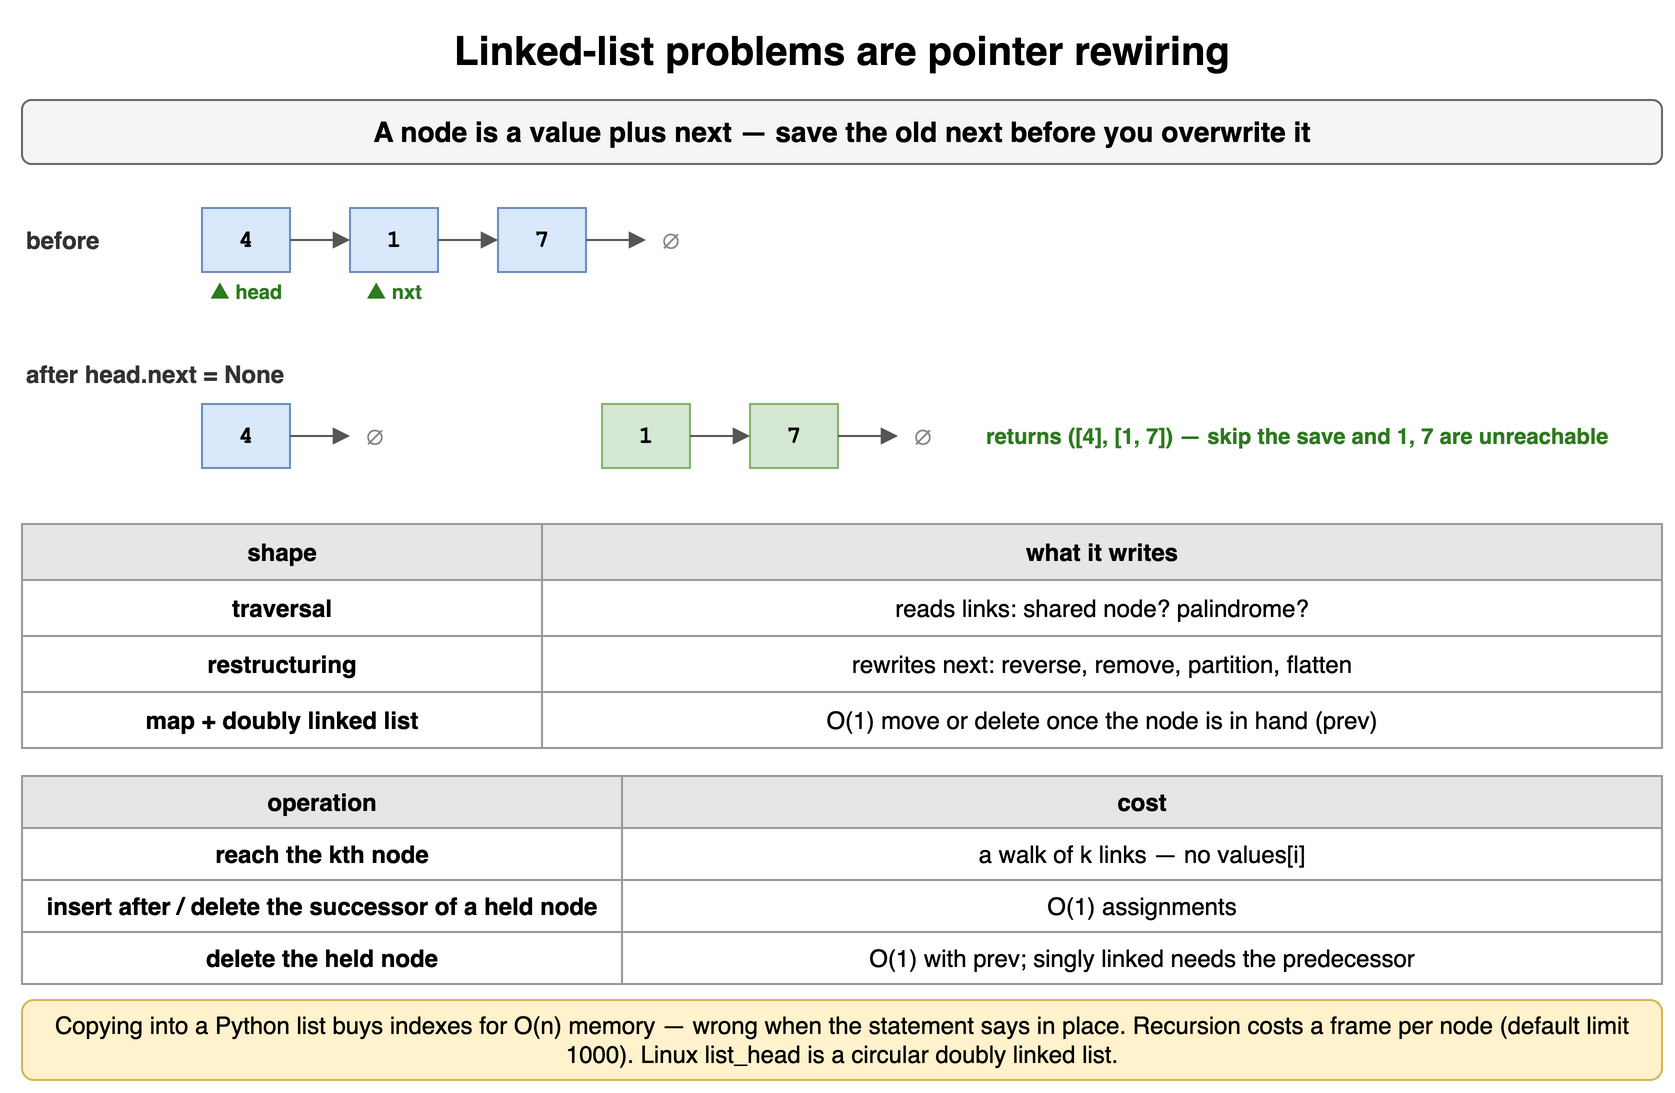

The diagram above was exported from draw.io. Its source (the exported page's mxGraphModel, read from the mxfile embedded in the PNG):
<mxGraphModel dx="900" dy="554" grid="1" gridSize="10" guides="1" tooltips="1" connect="1" arrows="1" fold="1" page="1" pageScale="1" pageWidth="900" pageHeight="554" math="0" shadow="0">
  <root>
    <mxCell id="0" />
    <mxCell id="1" parent="0" />
    <mxCell id="l11" value="Linked-list problems are pointer rewiring" style="text;html=1;align=center;verticalAlign=middle;whiteSpace=wrap;fontSize=20;fontStyle=1;" vertex="1" parent="1">
      <mxGeometry x="40" y="10" width="820" height="30" as="geometry" />
    </mxCell>
    <mxCell id="l12" value="A node is a value plus next — save the old next before you overwrite it" style="rounded=1;whiteSpace=wrap;html=1;fillColor=#f5f5f5;strokeColor=#666666;fontStyle=1;fontSize=14;" vertex="1" parent="1">
      <mxGeometry x="40" y="50" width="820" height="32" as="geometry" />
    </mxCell>
    <mxCell id="l13" value="before" style="text;html=1;whiteSpace=wrap;fontSize=11;align=left;verticalAlign=middle;fontSize=12;fontColor=#333333;fontStyle=1;" vertex="1" parent="1">
      <mxGeometry x="40" y="104" width="80" height="32" as="geometry" />
    </mxCell>
    <mxCell id="l14" value="4" style="rounded=0;whiteSpace=wrap;html=1;fontFamily=Courier New;fontStyle=1;fontSize=13;fillColor=#dae8fc;strokeColor=#6c8ebf;fontSize=12;" vertex="1" parent="1">
      <mxGeometry x="130" y="104" width="44" height="32" as="geometry" />
    </mxCell>
    <mxCell id="l15" value="1" style="rounded=0;whiteSpace=wrap;html=1;fontFamily=Courier New;fontStyle=1;fontSize=13;fillColor=#dae8fc;strokeColor=#6c8ebf;fontSize=12;" vertex="1" parent="1">
      <mxGeometry x="204" y="104" width="44" height="32" as="geometry" />
    </mxCell>
    <mxCell id="l16" value="7" style="rounded=0;whiteSpace=wrap;html=1;fontFamily=Courier New;fontStyle=1;fontSize=13;fillColor=#dae8fc;strokeColor=#6c8ebf;fontSize=12;" vertex="1" parent="1">
      <mxGeometry x="278" y="104" width="44" height="32" as="geometry" />
    </mxCell>
    <mxCell id="l17" value="" style="endArrow=block;html=1;strokeColor=#555555;" edge="1" parent="1" source="l14" target="l15">
      <mxGeometry relative="1" as="geometry" />
    </mxCell>
    <mxCell id="l18" value="" style="endArrow=block;html=1;strokeColor=#555555;" edge="1" parent="1" source="l15" target="l16">
      <mxGeometry relative="1" as="geometry" />
    </mxCell>
    <mxCell id="l19" value="∅" style="text;html=1;align=center;verticalAlign=middle;fontSize=13;fontColor=#888888;" vertex="1" parent="1">
      <mxGeometry x="352" y="104" width="24" height="32" as="geometry" />
    </mxCell>
    <mxCell id="l110" value="" style="endArrow=block;html=1;strokeColor=#555555;" edge="1" parent="1" source="l16" target="l19">
      <mxGeometry relative="1" as="geometry" />
    </mxCell>
    <mxCell id="l111" value="▲ head" style="text;html=1;whiteSpace=wrap;fontSize=11;align=center;verticalAlign=middle;fontSize=10;fontColor=#2d7a1f;fontStyle=1;" vertex="1" parent="1">
      <mxGeometry x="110" y="138" width="84" height="16" as="geometry" />
    </mxCell>
    <mxCell id="l112" value="▲ nxt" style="text;html=1;whiteSpace=wrap;fontSize=11;align=center;verticalAlign=middle;fontSize=10;fontColor=#2d7a1f;fontStyle=1;" vertex="1" parent="1">
      <mxGeometry x="184" y="138" width="84" height="16" as="geometry" />
    </mxCell>
    <mxCell id="l113" value="after head.next = None" style="text;html=1;whiteSpace=wrap;fontSize=11;align=left;verticalAlign=middle;fontSize=12;fontColor=#333333;fontStyle=1;" vertex="1" parent="1">
      <mxGeometry x="40" y="178" width="200" height="18" as="geometry" />
    </mxCell>
    <mxCell id="l114" value="4" style="rounded=0;whiteSpace=wrap;html=1;fontFamily=Courier New;fontStyle=1;fontSize=13;fillColor=#dae8fc;strokeColor=#6c8ebf;fontSize=12;" vertex="1" parent="1">
      <mxGeometry x="130" y="202" width="44" height="32" as="geometry" />
    </mxCell>
    <mxCell id="l115" value="∅" style="text;html=1;align=center;verticalAlign=middle;fontSize=13;fontColor=#888888;" vertex="1" parent="1">
      <mxGeometry x="204" y="202" width="24" height="32" as="geometry" />
    </mxCell>
    <mxCell id="l116" value="" style="endArrow=block;html=1;strokeColor=#555555;" edge="1" parent="1" source="l114" target="l115">
      <mxGeometry relative="1" as="geometry" />
    </mxCell>
    <mxCell id="l117" value="1" style="rounded=0;whiteSpace=wrap;html=1;fontFamily=Courier New;fontStyle=1;fontSize=13;fillColor=#d5e8d4;strokeColor=#82b366;fontSize=12;" vertex="1" parent="1">
      <mxGeometry x="330" y="202" width="44" height="32" as="geometry" />
    </mxCell>
    <mxCell id="l118" value="7" style="rounded=0;whiteSpace=wrap;html=1;fontFamily=Courier New;fontStyle=1;fontSize=13;fillColor=#d5e8d4;strokeColor=#82b366;fontSize=12;" vertex="1" parent="1">
      <mxGeometry x="404" y="202" width="44" height="32" as="geometry" />
    </mxCell>
    <mxCell id="l119" value="" style="endArrow=block;html=1;strokeColor=#555555;" edge="1" parent="1" source="l117" target="l118">
      <mxGeometry relative="1" as="geometry" />
    </mxCell>
    <mxCell id="l120" value="∅" style="text;html=1;align=center;verticalAlign=middle;fontSize=13;fontColor=#888888;" vertex="1" parent="1">
      <mxGeometry x="478" y="202" width="24" height="32" as="geometry" />
    </mxCell>
    <mxCell id="l121" value="" style="endArrow=block;html=1;strokeColor=#555555;" edge="1" parent="1" source="l118" target="l120">
      <mxGeometry relative="1" as="geometry" />
    </mxCell>
    <mxCell id="l122" value="returns ([4], [1, 7]) — skip the save and 1, 7 are unreachable" style="text;html=1;whiteSpace=wrap;fontSize=11;align=left;verticalAlign=middle;fontSize=11;fontColor=#2d7a1f;fontStyle=1;" vertex="1" parent="1">
      <mxGeometry x="520" y="202" width="340" height="32" as="geometry" />
    </mxCell>
    <mxCell id="l123" value="shape" style="whiteSpace=wrap;html=1;fillColor=#e6e6e6;strokeColor=#999999;fontStyle=1;fontSize=12;" vertex="1" parent="1">
      <mxGeometry x="40" y="262" width="260" height="28" as="geometry" />
    </mxCell>
    <mxCell id="l124" value="what it writes" style="whiteSpace=wrap;html=1;fillColor=#e6e6e6;strokeColor=#999999;fontStyle=1;fontSize=12;" vertex="1" parent="1">
      <mxGeometry x="300" y="262" width="560" height="28" as="geometry" />
    </mxCell>
    <mxCell id="l125" value="traversal" style="whiteSpace=wrap;html=1;strokeColor=#999999;fontSize=12;fillColor=#ffffff;fontStyle=1;" vertex="1" parent="1">
      <mxGeometry x="40" y="290" width="260" height="28" as="geometry" />
    </mxCell>
    <mxCell id="l126" value="reads links: shared node? palindrome?" style="whiteSpace=wrap;html=1;strokeColor=#999999;fontSize=12;fillColor=#ffffff;" vertex="1" parent="1">
      <mxGeometry x="300" y="290" width="560" height="28" as="geometry" />
    </mxCell>
    <mxCell id="l127" value="restructuring" style="whiteSpace=wrap;html=1;strokeColor=#999999;fontSize=12;fillColor=#ffffff;fontStyle=1;" vertex="1" parent="1">
      <mxGeometry x="40" y="318" width="260" height="28" as="geometry" />
    </mxCell>
    <mxCell id="l128" value="rewrites next: reverse, remove, partition, flatten" style="whiteSpace=wrap;html=1;strokeColor=#999999;fontSize=12;fillColor=#ffffff;" vertex="1" parent="1">
      <mxGeometry x="300" y="318" width="560" height="28" as="geometry" />
    </mxCell>
    <mxCell id="l129" value="map + doubly linked list" style="whiteSpace=wrap;html=1;strokeColor=#999999;fontSize=12;fillColor=#ffffff;fontStyle=1;" vertex="1" parent="1">
      <mxGeometry x="40" y="346" width="260" height="28" as="geometry" />
    </mxCell>
    <mxCell id="l130" value="O(1) move or delete once the node is in hand (prev)" style="whiteSpace=wrap;html=1;strokeColor=#999999;fontSize=12;fillColor=#ffffff;" vertex="1" parent="1">
      <mxGeometry x="300" y="346" width="560" height="28" as="geometry" />
    </mxCell>
    <mxCell id="l131" value="operation" style="whiteSpace=wrap;html=1;fillColor=#e6e6e6;strokeColor=#999999;fontStyle=1;fontSize=12;" vertex="1" parent="1">
      <mxGeometry x="40" y="388" width="300" height="26" as="geometry" />
    </mxCell>
    <mxCell id="l132" value="cost" style="whiteSpace=wrap;html=1;fillColor=#e6e6e6;strokeColor=#999999;fontStyle=1;fontSize=12;" vertex="1" parent="1">
      <mxGeometry x="340" y="388" width="520" height="26" as="geometry" />
    </mxCell>
    <mxCell id="l133" value="reach the kth node" style="whiteSpace=wrap;html=1;strokeColor=#999999;fontSize=12;fillColor=#ffffff;fontStyle=1;" vertex="1" parent="1">
      <mxGeometry x="40" y="414" width="300" height="26" as="geometry" />
    </mxCell>
    <mxCell id="l134" value="a walk of k links — no values[i]" style="whiteSpace=wrap;html=1;strokeColor=#999999;fontSize=12;fillColor=#ffffff;" vertex="1" parent="1">
      <mxGeometry x="340" y="414" width="520" height="26" as="geometry" />
    </mxCell>
    <mxCell id="l135" value="insert after / delete the successor of a held node" style="whiteSpace=wrap;html=1;strokeColor=#999999;fontSize=12;fillColor=#ffffff;fontStyle=1;" vertex="1" parent="1">
      <mxGeometry x="40" y="440" width="300" height="26" as="geometry" />
    </mxCell>
    <mxCell id="l136" value="O(1) assignments" style="whiteSpace=wrap;html=1;strokeColor=#999999;fontSize=12;fillColor=#ffffff;" vertex="1" parent="1">
      <mxGeometry x="340" y="440" width="520" height="26" as="geometry" />
    </mxCell>
    <mxCell id="l137" value="delete the held node" style="whiteSpace=wrap;html=1;strokeColor=#999999;fontSize=12;fillColor=#ffffff;fontStyle=1;" vertex="1" parent="1">
      <mxGeometry x="40" y="466" width="300" height="26" as="geometry" />
    </mxCell>
    <mxCell id="l138" value="O(1) with prev; singly linked needs the predecessor" style="whiteSpace=wrap;html=1;strokeColor=#999999;fontSize=12;fillColor=#ffffff;" vertex="1" parent="1">
      <mxGeometry x="340" y="466" width="520" height="26" as="geometry" />
    </mxCell>
    <mxCell id="l139" value="Copying into a Python list buys indexes for O(n) memory — wrong when the statement says in place. Recursion costs a frame per node (default limit 1000). Linux list_head is a circular doubly linked list." style="rounded=1;whiteSpace=wrap;html=1;fillColor=#fff2cc;strokeColor=#d6b656;fontSize=12;align=center;" vertex="1" parent="1">
      <mxGeometry x="40" y="500" width="820" height="40" as="geometry" />
    </mxCell>
  </root>
</mxGraphModel>